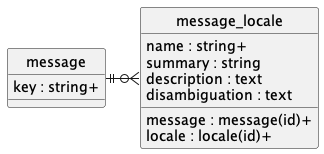

The diagram above was rendered by PlantUML. Its source (embedded in the PNG):
@startuml uml
skinparam monochrome true
skinparam linetype ortho
hide circle

entity message {
    key : string+
}

entity message_locale {
    message : message(id)+
    locale : locale(id)+
    name : string+
    summary : string
    description : text
    disambiguation : text
}

message ||-r-o{ message_locale

@enduml